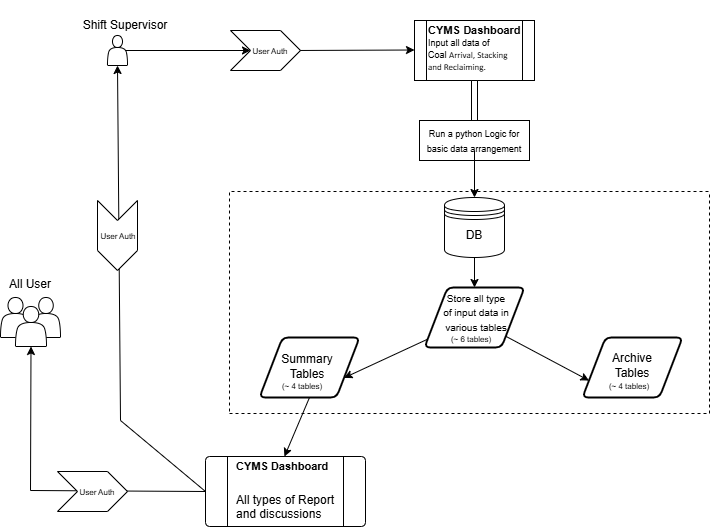

The diagram above was exported from draw.io. Its source (the exported page's mxGraphModel, read from the mxfile embedded in the PNG):
<mxGraphModel dx="1591" dy="706" grid="1" gridSize="10" guides="1" tooltips="1" connect="1" arrows="1" fold="1" page="1" pageScale="1" pageWidth="827" pageHeight="1169" math="0" shadow="0">
  <root>
    <mxCell id="WIyWlLk6GJQsqaUBKTNV-0" />
    <mxCell id="WIyWlLk6GJQsqaUBKTNV-1" parent="WIyWlLk6GJQsqaUBKTNV-0" />
    <mxCell id="Im7F_m6gUgW821OhVlzB-0" value="" style="shape=process;whiteSpace=wrap;html=1;backgroundOutline=1;" vertex="1" parent="WIyWlLk6GJQsqaUBKTNV-1">
      <mxGeometry x="474" y="60" width="120" height="60" as="geometry" />
    </mxCell>
    <mxCell id="Im7F_m6gUgW821OhVlzB-3" value="" style="shape=singleArrow;direction=south;whiteSpace=wrap;html=1;" vertex="1" parent="WIyWlLk6GJQsqaUBKTNV-1">
      <mxGeometry x="524" y="120" width="20" height="70" as="geometry" />
    </mxCell>
    <mxCell id="Im7F_m6gUgW821OhVlzB-11" value="&lt;h5 style=&quot;margin-top: 0px;&quot;&gt;&lt;font style=&quot;&quot;&gt;&lt;font style=&quot;&quot;&gt;&lt;font style=&quot;font-size: 11px;&quot;&gt;CYMS&lt;/font&gt;&lt;span style=&quot;font-size: 12px;&quot;&gt;&amp;nbsp;&lt;/span&gt;&lt;/font&gt;&lt;span style=&quot;background-color: transparent;&quot;&gt;&lt;font style=&quot;font-size: 11px;&quot;&gt;Dashboard&lt;br&gt;&lt;/font&gt;&lt;/span&gt;&lt;/font&gt;&lt;font style=&quot;font-size: 9px; font-weight: normal;&quot;&gt;Input all data of Coal&amp;nbsp;&lt;span style=&quot;background-color: transparent; color: light-dark(rgb(0, 0, 0), rgb(255, 255, 255));&quot;&gt;&lt;span style=&quot;line-height: 115%; font-family: Calibri, sans-serif;&quot;&gt;Arrival,&amp;nbsp;&lt;/span&gt;&lt;/span&gt;&lt;span style=&quot;background-color: transparent; color: light-dark(rgb(0, 0, 0), rgb(255, 255, 255));&quot;&gt;&lt;span style=&quot;line-height: 115%; font-family: Calibri, sans-serif;&quot;&gt;Stacking and&amp;nbsp;&lt;/span&gt;&lt;/span&gt;&lt;span style=&quot;background-color: transparent; color: light-dark(rgb(0, 0, 0), rgb(255, 255, 255));&quot;&gt;&lt;span style=&quot;line-height: 115%; font-family: Calibri, sans-serif;&quot;&gt;Reclaiming.&lt;/span&gt;&lt;/span&gt;&lt;/font&gt;&lt;/h5&gt;" style="text;html=1;whiteSpace=wrap;overflow=hidden;rounded=0;" vertex="1" parent="WIyWlLk6GJQsqaUBKTNV-1">
      <mxGeometry x="486" y="56" width="100" height="110" as="geometry" />
    </mxCell>
    <mxCell id="Im7F_m6gUgW821OhVlzB-16" value="" style="rounded=0;whiteSpace=wrap;html=1;movable=1;resizable=1;rotatable=1;deletable=1;editable=1;locked=0;connectable=1;" vertex="1" parent="WIyWlLk6GJQsqaUBKTNV-1">
      <mxGeometry x="479" y="160" width="110" height="40" as="geometry" />
    </mxCell>
    <mxCell id="Im7F_m6gUgW821OhVlzB-4" value="" style="shape=datastore;whiteSpace=wrap;html=1;" vertex="1" parent="WIyWlLk6GJQsqaUBKTNV-1">
      <mxGeometry x="504" y="237" width="60" height="60" as="geometry" />
    </mxCell>
    <mxCell id="Im7F_m6gUgW821OhVlzB-14" style="edgeStyle=orthogonalEdgeStyle;rounded=0;orthogonalLoop=1;jettySize=auto;html=1;entryX=0.5;entryY=0;entryDx=0;entryDy=0;" edge="1" parent="WIyWlLk6GJQsqaUBKTNV-1" source="Im7F_m6gUgW821OhVlzB-3" target="Im7F_m6gUgW821OhVlzB-4">
      <mxGeometry relative="1" as="geometry" />
    </mxCell>
    <mxCell id="Im7F_m6gUgW821OhVlzB-5" value="" style="shape=actor;whiteSpace=wrap;html=1;" vertex="1" parent="WIyWlLk6GJQsqaUBKTNV-1">
      <mxGeometry x="167" y="75" width="20" height="30" as="geometry" />
    </mxCell>
    <mxCell id="Im7F_m6gUgW821OhVlzB-7" value="" style="edgeStyle=none;orthogonalLoop=1;jettySize=auto;html=1;rounded=0;exitX=0.9;exitY=0.5;exitDx=0;exitDy=0;exitPerimeter=0;" edge="1" parent="WIyWlLk6GJQsqaUBKTNV-1" source="Im7F_m6gUgW821OhVlzB-8">
      <mxGeometry width="100" relative="1" as="geometry">
        <mxPoint x="374" y="89.5" as="sourcePoint" />
        <mxPoint x="474" y="89.5" as="targetPoint" />
        <Array as="points" />
      </mxGeometry>
    </mxCell>
    <mxCell id="Im7F_m6gUgW821OhVlzB-9" value="" style="edgeStyle=none;orthogonalLoop=1;jettySize=auto;html=1;rounded=0;exitX=0.9;exitY=0.5;exitDx=0;exitDy=0;exitPerimeter=0;" edge="1" parent="WIyWlLk6GJQsqaUBKTNV-1" source="Im7F_m6gUgW821OhVlzB-5" target="Im7F_m6gUgW821OhVlzB-8">
      <mxGeometry width="100" relative="1" as="geometry">
        <mxPoint x="109" y="90" as="sourcePoint" />
        <mxPoint x="281" y="89.5" as="targetPoint" />
        <Array as="points" />
      </mxGeometry>
    </mxCell>
    <mxCell id="Im7F_m6gUgW821OhVlzB-8" value="" style="shape=step;perimeter=stepPerimeter;whiteSpace=wrap;html=1;fixedSize=1;" vertex="1" parent="WIyWlLk6GJQsqaUBKTNV-1">
      <mxGeometry x="290" y="70" width="70" height="40" as="geometry" />
    </mxCell>
    <mxCell id="Im7F_m6gUgW821OhVlzB-10" value="&lt;font style=&quot;font-size: 8px;&quot;&gt;User Auth&lt;/font&gt;" style="text;html=1;align=center;verticalAlign=middle;whiteSpace=wrap;rounded=0;" vertex="1" parent="WIyWlLk6GJQsqaUBKTNV-1">
      <mxGeometry x="310" y="82.5" width="40" height="15" as="geometry" />
    </mxCell>
    <mxCell id="Im7F_m6gUgW821OhVlzB-15" value="&lt;font style=&quot;font-size: 9px;&quot;&gt;Run a python Logic for basic data arrangement&lt;/font&gt;" style="text;html=1;align=center;verticalAlign=middle;whiteSpace=wrap;rounded=0;movable=1;resizable=1;rotatable=1;deletable=1;editable=1;locked=0;connectable=1;" vertex="1" parent="WIyWlLk6GJQsqaUBKTNV-1">
      <mxGeometry x="479" y="155" width="110" height="50" as="geometry" />
    </mxCell>
    <mxCell id="Im7F_m6gUgW821OhVlzB-17" value="DB" style="text;html=1;align=center;verticalAlign=middle;whiteSpace=wrap;rounded=0;" vertex="1" parent="WIyWlLk6GJQsqaUBKTNV-1">
      <mxGeometry x="504" y="260" width="60" height="30" as="geometry" />
    </mxCell>
    <mxCell id="Im7F_m6gUgW821OhVlzB-21" value="" style="shape=parallelogram;html=1;strokeWidth=2;perimeter=parallelogramPerimeter;whiteSpace=wrap;rounded=1;arcSize=12;size=0.23;" vertex="1" parent="WIyWlLk6GJQsqaUBKTNV-1">
      <mxGeometry x="319" y="377" width="100" height="60" as="geometry" />
    </mxCell>
    <mxCell id="Im7F_m6gUgW821OhVlzB-22" value="" style="shape=parallelogram;html=1;strokeWidth=2;perimeter=parallelogramPerimeter;whiteSpace=wrap;rounded=1;arcSize=12;size=0.23;" vertex="1" parent="WIyWlLk6GJQsqaUBKTNV-1">
      <mxGeometry x="484" y="327" width="100" height="60" as="geometry" />
    </mxCell>
    <mxCell id="Im7F_m6gUgW821OhVlzB-23" value="" style="shape=parallelogram;html=1;strokeWidth=2;perimeter=parallelogramPerimeter;whiteSpace=wrap;rounded=1;arcSize=12;size=0.23;" vertex="1" parent="WIyWlLk6GJQsqaUBKTNV-1">
      <mxGeometry x="642" y="377" width="100" height="60" as="geometry" />
    </mxCell>
    <mxCell id="Im7F_m6gUgW821OhVlzB-24" value="Summary Tables" style="text;html=1;align=center;verticalAlign=middle;whiteSpace=wrap;rounded=0;" vertex="1" parent="WIyWlLk6GJQsqaUBKTNV-1">
      <mxGeometry x="337" y="391" width="60" height="30" as="geometry" />
    </mxCell>
    <mxCell id="Im7F_m6gUgW821OhVlzB-25" value="" style="endArrow=classic;html=1;rounded=0;exitX=0.5;exitY=1;exitDx=0;exitDy=0;entryX=0.5;entryY=0;entryDx=0;entryDy=0;" edge="1" parent="WIyWlLk6GJQsqaUBKTNV-1" source="Im7F_m6gUgW821OhVlzB-4" target="Im7F_m6gUgW821OhVlzB-22">
      <mxGeometry width="50" height="50" relative="1" as="geometry">
        <mxPoint x="394" y="380" as="sourcePoint" />
        <mxPoint x="444" y="330" as="targetPoint" />
      </mxGeometry>
    </mxCell>
    <mxCell id="Im7F_m6gUgW821OhVlzB-26" value="&lt;font style=&quot;font-size: 10px;&quot;&gt;Store all type of input data in various tables&lt;/font&gt;" style="text;html=1;align=center;verticalAlign=middle;whiteSpace=wrap;rounded=0;" vertex="1" parent="WIyWlLk6GJQsqaUBKTNV-1">
      <mxGeometry x="501" y="327" width="70" height="50" as="geometry" />
    </mxCell>
    <mxCell id="Im7F_m6gUgW821OhVlzB-27" value="" style="endArrow=classic;html=1;rounded=0;entryX=1;entryY=0.75;entryDx=0;entryDy=0;" edge="1" parent="WIyWlLk6GJQsqaUBKTNV-1" source="Im7F_m6gUgW821OhVlzB-22" target="Im7F_m6gUgW821OhVlzB-21">
      <mxGeometry width="50" height="50" relative="1" as="geometry">
        <mxPoint x="544" y="440" as="sourcePoint" />
        <mxPoint x="427.0000000000002" y="457.6" as="targetPoint" />
      </mxGeometry>
    </mxCell>
    <mxCell id="Im7F_m6gUgW821OhVlzB-28" value="" style="endArrow=classic;html=1;rounded=0;exitX=1;exitY=1;exitDx=0;exitDy=0;entryX=0;entryY=0.75;entryDx=0;entryDy=0;" edge="1" parent="WIyWlLk6GJQsqaUBKTNV-1" source="Im7F_m6gUgW821OhVlzB-22" target="Im7F_m6gUgW821OhVlzB-23">
      <mxGeometry width="50" height="50" relative="1" as="geometry">
        <mxPoint x="571" y="510" as="sourcePoint" />
        <mxPoint x="621" y="460" as="targetPoint" />
      </mxGeometry>
    </mxCell>
    <mxCell id="Im7F_m6gUgW821OhVlzB-29" value="Archive Tables" style="text;html=1;align=center;verticalAlign=middle;whiteSpace=wrap;rounded=0;" vertex="1" parent="WIyWlLk6GJQsqaUBKTNV-1">
      <mxGeometry x="662" y="390" width="60" height="30" as="geometry" />
    </mxCell>
    <mxCell id="Im7F_m6gUgW821OhVlzB-30" value="" style="verticalLabelPosition=bottom;verticalAlign=top;html=1;shape=process;whiteSpace=wrap;rounded=1;size=0.14;arcSize=6;" vertex="1" parent="WIyWlLk6GJQsqaUBKTNV-1">
      <mxGeometry x="265" y="496" width="160" height="70" as="geometry" />
    </mxCell>
    <mxCell id="Im7F_m6gUgW821OhVlzB-31" value="&lt;h1 style=&quot;margin-top: 0px;&quot;&gt;&lt;font style=&quot;font-size: 11px;&quot;&gt;CYMS Dashboard&lt;/font&gt;&lt;/h1&gt;&lt;p&gt;All types of Report and&amp;nbsp;discussions&amp;nbsp;&lt;/p&gt;" style="text;html=1;whiteSpace=wrap;overflow=hidden;rounded=0;" vertex="1" parent="WIyWlLk6GJQsqaUBKTNV-1">
      <mxGeometry x="294" y="481" width="111" height="80" as="geometry" />
    </mxCell>
    <mxCell id="Im7F_m6gUgW821OhVlzB-32" value="" style="endArrow=classic;html=1;rounded=0;exitX=0.5;exitY=1;exitDx=0;exitDy=0;entryX=0.45;entryY=0.188;entryDx=0;entryDy=0;entryPerimeter=0;" edge="1" parent="WIyWlLk6GJQsqaUBKTNV-1" source="Im7F_m6gUgW821OhVlzB-21" target="Im7F_m6gUgW821OhVlzB-31">
      <mxGeometry width="50" height="50" relative="1" as="geometry">
        <mxPoint x="444" y="370" as="sourcePoint" />
        <mxPoint x="494" y="320" as="targetPoint" />
      </mxGeometry>
    </mxCell>
    <mxCell id="Im7F_m6gUgW821OhVlzB-33" value="" style="shape=actor;whiteSpace=wrap;html=1;" vertex="1" parent="WIyWlLk6GJQsqaUBKTNV-1">
      <mxGeometry x="60" y="337" width="30" height="40" as="geometry" />
    </mxCell>
    <mxCell id="Im7F_m6gUgW821OhVlzB-34" value="" style="shape=actor;whiteSpace=wrap;html=1;" vertex="1" parent="WIyWlLk6GJQsqaUBKTNV-1">
      <mxGeometry x="91" y="337" width="29" height="40" as="geometry" />
    </mxCell>
    <mxCell id="Im7F_m6gUgW821OhVlzB-38" value="" style="shape=actor;whiteSpace=wrap;html=1;" vertex="1" parent="WIyWlLk6GJQsqaUBKTNV-1">
      <mxGeometry x="75" y="346" width="31" height="40" as="geometry" />
    </mxCell>
    <mxCell id="Im7F_m6gUgW821OhVlzB-39" value="" style="endArrow=classic;html=1;rounded=0;exitX=0;exitY=0.5;exitDx=0;exitDy=0;entryX=0.5;entryY=1;entryDx=0;entryDy=0;" edge="1" parent="WIyWlLk6GJQsqaUBKTNV-1" source="Im7F_m6gUgW821OhVlzB-30" target="Im7F_m6gUgW821OhVlzB-38">
      <mxGeometry width="50" height="50" relative="1" as="geometry">
        <mxPoint x="350" y="300" as="sourcePoint" />
        <mxPoint x="400" y="250" as="targetPoint" />
        <Array as="points">
          <mxPoint x="90" y="530" />
        </Array>
      </mxGeometry>
    </mxCell>
    <mxCell id="Im7F_m6gUgW821OhVlzB-40" value="" style="endArrow=classic;html=1;rounded=0;exitX=0;exitY=0.5;exitDx=0;exitDy=0;entryX=0.5;entryY=1;entryDx=0;entryDy=0;" edge="1" parent="WIyWlLk6GJQsqaUBKTNV-1" source="Im7F_m6gUgW821OhVlzB-30" target="Im7F_m6gUgW821OhVlzB-5">
      <mxGeometry width="50" height="50" relative="1" as="geometry">
        <mxPoint x="350" y="300" as="sourcePoint" />
        <mxPoint x="400" y="250" as="targetPoint" />
        <Array as="points">
          <mxPoint x="180" y="460" />
        </Array>
      </mxGeometry>
    </mxCell>
    <mxCell id="Im7F_m6gUgW821OhVlzB-41" value="Shift Supervisor" style="text;html=1;align=center;verticalAlign=middle;whiteSpace=wrap;rounded=0;" vertex="1" parent="WIyWlLk6GJQsqaUBKTNV-1">
      <mxGeometry x="140" y="40" width="90" height="50" as="geometry" />
    </mxCell>
    <mxCell id="Im7F_m6gUgW821OhVlzB-43" value="All User" style="text;html=1;align=center;verticalAlign=middle;whiteSpace=wrap;rounded=0;" vertex="1" parent="WIyWlLk6GJQsqaUBKTNV-1">
      <mxGeometry x="60" y="309" width="60" height="30" as="geometry" />
    </mxCell>
    <mxCell id="Im7F_m6gUgW821OhVlzB-45" value="" style="shape=step;perimeter=stepPerimeter;whiteSpace=wrap;html=1;fixedSize=1;" vertex="1" parent="WIyWlLk6GJQsqaUBKTNV-1">
      <mxGeometry x="117" y="511" width="70" height="40" as="geometry" />
    </mxCell>
    <mxCell id="Im7F_m6gUgW821OhVlzB-46" value="&lt;font style=&quot;font-size: 8px;&quot;&gt;User Auth&lt;/font&gt;" style="text;html=1;align=center;verticalAlign=middle;whiteSpace=wrap;rounded=0;" vertex="1" parent="WIyWlLk6GJQsqaUBKTNV-1">
      <mxGeometry x="137" y="523.5" width="40" height="15" as="geometry" />
    </mxCell>
    <mxCell id="Im7F_m6gUgW821OhVlzB-47" value="" style="shape=step;perimeter=stepPerimeter;whiteSpace=wrap;html=1;fixedSize=1;rotation=90;" vertex="1" parent="WIyWlLk6GJQsqaUBKTNV-1">
      <mxGeometry x="142" y="255" width="70" height="40" as="geometry" />
    </mxCell>
    <mxCell id="Im7F_m6gUgW821OhVlzB-48" value="&lt;font style=&quot;font-size: 8px;&quot;&gt;User Auth&lt;/font&gt;" style="text;html=1;align=center;verticalAlign=middle;whiteSpace=wrap;rounded=0;" vertex="1" parent="WIyWlLk6GJQsqaUBKTNV-1">
      <mxGeometry x="158" y="267.5" width="40" height="15" as="geometry" />
    </mxCell>
    <mxCell id="Im7F_m6gUgW821OhVlzB-49" value="" style="endArrow=none;dashed=1;html=1;rounded=0;" edge="1" parent="WIyWlLk6GJQsqaUBKTNV-1">
      <mxGeometry width="50" height="50" relative="1" as="geometry">
        <mxPoint x="289" y="451" as="sourcePoint" />
        <mxPoint x="769" y="231" as="targetPoint" />
        <Array as="points">
          <mxPoint x="289" y="231" />
        </Array>
      </mxGeometry>
    </mxCell>
    <mxCell id="Im7F_m6gUgW821OhVlzB-50" value="" style="endArrow=none;dashed=1;html=1;rounded=0;" edge="1" parent="WIyWlLk6GJQsqaUBKTNV-1">
      <mxGeometry width="50" height="50" relative="1" as="geometry">
        <mxPoint x="289" y="453" as="sourcePoint" />
        <mxPoint x="769" y="233" as="targetPoint" />
        <Array as="points">
          <mxPoint x="769" y="453" />
        </Array>
      </mxGeometry>
    </mxCell>
    <mxCell id="Im7F_m6gUgW821OhVlzB-51" value="&lt;font style=&quot;font-size: 8px;&quot;&gt;(~ 4 tables)&lt;/font&gt;" style="text;html=1;align=center;verticalAlign=middle;whiteSpace=wrap;rounded=0;" vertex="1" parent="WIyWlLk6GJQsqaUBKTNV-1">
      <mxGeometry x="337" y="420" width="50" height="10" as="geometry" />
    </mxCell>
    <mxCell id="Im7F_m6gUgW821OhVlzB-52" value="&lt;font style=&quot;font-size: 8px;&quot;&gt;(~ 6 tables)&lt;/font&gt;" style="text;html=1;align=center;verticalAlign=middle;whiteSpace=wrap;rounded=0;" vertex="1" parent="WIyWlLk6GJQsqaUBKTNV-1">
      <mxGeometry x="506" y="373" width="50" height="10" as="geometry" />
    </mxCell>
    <mxCell id="Im7F_m6gUgW821OhVlzB-53" value="&lt;font style=&quot;font-size: 8px;&quot;&gt;(~ 4 tables)&lt;/font&gt;" style="text;html=1;align=center;verticalAlign=middle;whiteSpace=wrap;rounded=0;" vertex="1" parent="WIyWlLk6GJQsqaUBKTNV-1">
      <mxGeometry x="664" y="420" width="50" height="10" as="geometry" />
    </mxCell>
  </root>
</mxGraphModel>